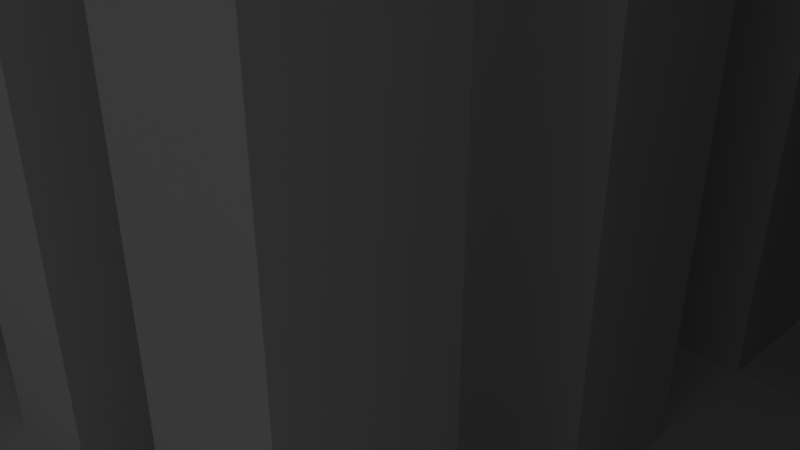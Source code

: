 # Source: city.blend  (saved by Blender 2.79.0; exported with 4.5.12 LTS)
import bpy
from mathutils import Matrix  # noqa: F401  (used for matrix-valued properties, if any)

bpy.ops.wm.read_factory_settings(use_empty=True)
scene = bpy.context.scene
scene.name = 'Scene'

# ---- collections
col_collection_1 = bpy.data.collections.new('Collection 1'); scene.collection.children.link(col_collection_1)

# ---- world
world_world = bpy.data.worlds.new('World'); scene.world = world_world
world_world.color = (0.05088, 0.05088, 0.05088)
world_world.use_sun_shadow = False
world_world.sun_shadow_jitter_overblur = 0.0
world_world.cycles.sampling_method = 'MANUAL'

# ---- cameras
cam_camera = bpy.data.cameras.new('Camera')
cam_camera.clip_end = 100.0
cam_camera.lens = 35.0
cam_camera.sensor_width = 32.0
cam_camera.sensor_height = 18.0
cam_camera.ortho_scale = 7.314
cam_camera.dof.focus_distance = 0.0

# ---- lights
light_lamp = bpy.data.lights.new('Lamp', 'POINT')
light_lamp.transmission_factor = 0.0
light_lamp.cutoff_distance = 30.0
light_lamp.energy = 100.0
light_lamp.shadow_buffer_clip_start = 1.001
light_lamp.shadow_soft_size = 0.1
light_lamp.shadow_maximum_resolution = 0.006
light_lamp.use_absolute_resolution = True

# ---- meshes
me_grid = bpy.data.meshes.new('Grid')
me_grid.from_pydata([(-1.0, -1.0, 0.0), (-0.7778, -1.0, 0.0), (-0.5556, -1.0, 0.0), (-0.3333, -1.0, 0.0), (-0.1111, -1.0, 0.0), (0.1111, -1.0, 0.0), (0.3333, -1.0, 0.0), (0.5556, -1.0, 0.0), (0.7778, -1.0, 0.0), (1.0, -1.0, 0.0), (-1.0, -0.7778, 0.0), (-0.7778, -0.7778, 0.0), (-0.5556, -0.7778, 0.0), (-0.3333, -0.7778, 0.0), (-0.1111, -0.7778, 0.0), (0.1111, -0.7778, 0.0), (0.3333, -0.7778, 0.0), (0.5556, -0.7778, 0.0), (0.7778, -0.7778, 0.0), (1.0, -0.7778, 0.0), (-1.0, -0.5556, 0.0), (-0.7778, -0.5556, 0.0), (-0.5556, -0.5556, 0.0), (-0.3333, -0.5556, 0.0), (-0.1111, -0.5556, 0.0), (0.1111, -0.5556, 0.0), (0.3333, -0.5556, 0.0), (0.5556, -0.5556, 0.0), (0.7778, -0.5556, 0.0), (1.0, -0.5556, 0.0), (-1.0, -0.3333, 0.0), (-0.7778, -0.3333, 0.0), (-0.5556, -0.3333, 0.0), (-0.3333, -0.3333, 0.0), (-0.1111, -0.3333, 0.0), (0.1111, -0.3333, 0.0), (0.3333, -0.3333, 0.0), (0.5556, -0.3333, 0.0), (0.7778, -0.3333, 0.0), (1.0, -0.3333, 0.0), (-1.0, -0.1111, 0.0), (-0.7778, -0.1111, 0.0), (-0.5556, -0.1111, 0.0), (-0.3333, -0.1111, 0.0), (-0.1111, -0.1111, 0.0), (0.1111, -0.1111, 0.0), (0.3333, -0.1111, 0.0), (0.5556, -0.1111, 0.0), (0.7778, -0.1111, 0.0), (1.0, -0.1111, 0.0), (-1.0, 0.1111, 0.0), (-0.7778, 0.1111, 0.0), (-0.5556, 0.1111, 0.0), (-0.3333, 0.1111, 0.0), (-0.1111, 0.1111, 0.0), (0.1111, 0.1111, 0.0), (0.3333, 0.1111, 0.0), (0.5556, 0.1111, 0.0), (0.7778, 0.1111, 0.0), (1.0, 0.1111, 0.0), (-1.0, 0.3333, 0.0), (-0.7778, 0.3333, 0.0), (-0.5556, 0.3333, 0.0), (-0.3333, 0.3333, 0.0), (-0.1111, 0.3333, 0.0), (0.1111, 0.3333, 0.0), (0.3333, 0.3333, 0.0), (0.5556, 0.3333, 0.0), (0.7778, 0.3333, 0.0), (1.0, 0.3333, 0.0), (-1.0, 0.5556, 0.0), (-0.7778, 0.5556, 0.0), (-0.5556, 0.5556, 0.0), (-0.3333, 0.5556, 0.0), (-0.1111, 0.5556, 0.0), (0.1111, 0.5556, 0.0), (0.3333, 0.5556, 0.0), (0.5556, 0.5556, 0.0), (0.7778, 0.5556, 0.0), (1.0, 0.5556, 0.0), (-1.0, 0.7778, 0.0), (-0.7778, 0.7778, 0.0), (-0.5556, 0.7778, 0.0), (-0.3333, 0.7778, 0.0), (-0.1111, 0.7778, 0.0), (0.1111, 0.7778, 0.0), (0.3333, 0.7778, 0.0), (0.5556, 0.7778, 0.0), (0.7778, 0.7778, 0.0), (1.0, 0.7778, 0.0), (-1.0, 1.0, 0.0), (-0.7778, 1.0, 0.0), (-0.5556, 1.0, 0.0), (-0.3333, 1.0, 0.0), (-0.1111, 1.0, 0.0), (0.1111, 1.0, 0.0), (0.3333, 1.0, 0.0), (0.5556, 1.0, 0.0), (0.7778, 1.0, 0.0), (1.0, 1.0, 0.0), (-1.0, -1.0, 0.0462), (-0.7778, -1.0, 0.0462), (-0.7778, -0.7778, 0.0462), (-1.0, -0.7778, 0.0462), (-0.7778, -1.0, 0.0462), (-0.5556, -1.0, 0.0462), (-0.5556, -0.7778, 0.0462), (-0.7778, -0.7778, 0.0462), (-0.5556, -1.0, 0.0462), (-0.3333, -1.0, 0.0462), (-0.3333, -0.7778, 0.0462), (-0.5556, -0.7778, 0.0462), (-0.3333, -1.0, 0.0462), (-0.1111, -1.0, 0.0462), (-0.1111, -0.7778, 0.0462), (-0.3333, -0.7778, 0.0462), (-0.1111, -1.0, 0.0462), (0.1111, -1.0, 0.0462), (0.1111, -0.7778, 0.0462), (-0.1111, -0.7778, 0.0462), (0.1111, -1.0, 0.0462), (0.3333, -1.0, 0.0462), (0.3333, -0.7778, 0.0462), (0.1111, -0.7778, 0.0462), (0.3333, -1.0, 0.0462), (0.5556, -1.0, 0.0462), (0.5556, -0.7778, 0.0462), (0.3333, -0.7778, 0.0462), (0.5556, -1.0, 0.0462), (0.7778, -1.0, 0.0462), (0.7778, -0.7778, 0.0462), (0.5556, -0.7778, 0.0462), (0.7778, -1.0, 0.0462), (1.0, -1.0, 0.0462), (1.0, -0.7778, 0.0462), (0.7778, -0.7778, 0.0462), (-1.0, -0.7778, 0.0462), (-0.7778, -0.7778, 0.0462), (-0.7778, -0.5556, 0.0462), (-1.0, -0.5556, 0.0462), (-0.7778, -0.7778, 2.882), (-0.5556, -0.7778, 2.882), (-0.5556, -0.5556, 2.882), (-0.7778, -0.5556, 2.882), (-0.5556, -0.7778, 0.0462), (-0.3333, -0.7778, 0.0462), (-0.3333, -0.5556, 0.0462), (-0.5556, -0.5556, 0.0462), (-0.3333, -0.7778, 3.394), (-0.1111, -0.7778, 3.394), (-0.1111, -0.5556, 3.394), (-0.3333, -0.5556, 3.394), (-0.1111, -0.7778, 0.0462), (0.1111, -0.7778, 0.0462), (0.1111, -0.5556, 0.0462), (-0.1111, -0.5556, 0.0462), (0.1111, -0.7778, 3.038), (0.3333, -0.7778, 3.038), (0.3333, -0.5556, 3.038), (0.1111, -0.5556, 3.038), (0.3333, -0.7778, 0.0462), (0.5556, -0.7778, 0.0462), (0.5556, -0.5556, 0.0462), (0.3333, -0.5556, 0.0462), (0.5556, -0.7778, 2.882), (0.7778, -0.7778, 2.882), (0.7778, -0.5556, 2.882), (0.5556, -0.5556, 2.882), (0.7778, -0.7778, 0.0462), (1.0, -0.7778, 0.0462), (1.0, -0.5556, 0.0462), (0.7778, -0.5556, 0.0462), (-1.0, -0.5556, 0.0462), (-0.7778, -0.5556, 0.0462), (-0.7778, -0.3333, 0.0462), (-1.0, -0.3333, 0.0462), (-0.7778, -0.5556, 0.0462), (-0.5556, -0.5556, 0.0462), (-0.5556, -0.3333, 0.0462), (-0.7778, -0.3333, 0.0462), (-0.5556, -0.5556, 0.0462), (-0.3333, -0.5556, 0.0462), (-0.3333, -0.3333, 0.0462), (-0.5556, -0.3333, 0.0462), (-0.3333, -0.5556, 0.0462), (-0.1111, -0.5556, 0.0462), (-0.1111, -0.3333, 0.0462), (-0.3333, -0.3333, 0.0462), (-0.1111, -0.5556, 0.0462), (0.1111, -0.5556, 0.0462), (0.1111, -0.3333, 0.0462), (-0.1111, -0.3333, 0.0462), (0.1111, -0.5556, 0.0462), (0.3333, -0.5556, 0.0462), (0.3333, -0.3333, 0.0462), (0.1111, -0.3333, 0.0462), (0.3333, -0.5556, 0.0462), (0.5556, -0.5556, 0.0462), (0.5556, -0.3333, 0.0462), (0.3333, -0.3333, 0.0462), (0.5556, -0.5556, 0.0462), (0.7778, -0.5556, 0.0462), (0.7778, -0.3333, 0.0462), (0.5556, -0.3333, 0.0462), (0.7778, -0.5556, 0.0462), (1.0, -0.5556, 0.0462), (1.0, -0.3333, 0.0462), (0.7778, -0.3333, 0.0462), (-1.0, -0.3333, 0.0462), (-0.7778, -0.3333, 0.0462), (-0.7778, -0.1111, 0.0462), (-1.0, -0.1111, 0.0462), (-0.7778, -0.3333, 3.038), (-0.5556, -0.3333, 3.038), (-0.5556, -0.1111, 3.038), (-0.7778, -0.1111, 3.038), (-0.5556, -0.3333, 0.0462), (-0.3333, -0.3333, 0.0462), (-0.3333, -0.1111, 0.0462), (-0.5556, -0.1111, 0.0462), (-0.3333, -0.3333, 3.394), (-0.1111, -0.3333, 3.394), (-0.1111, -0.1111, 3.394), (-0.3333, -0.1111, 3.394), (-0.1111, -0.3333, 0.0462), (0.1111, -0.3333, 0.0462), (0.1111, -0.1111, 0.0462), (-0.1111, -0.1111, 0.0462), (0.1111, -0.3333, 2.882), (0.3333, -0.3333, 2.882), (0.3333, -0.1111, 2.882), (0.1111, -0.1111, 2.882), (0.3333, -0.3333, 0.0462), (0.5556, -0.3333, 0.0462), (0.5556, -0.1111, 0.0462), (0.3333, -0.1111, 0.0462), (0.5556, -0.3333, 3.235), (0.7778, -0.3333, 3.235), (0.7778, -0.1111, 3.235), (0.5556, -0.1111, 3.235), (0.7778, -0.3333, 0.0462), (1.0, -0.3333, 0.0462), (1.0, -0.1111, 0.0462), (0.7778, -0.1111, 0.0462), (-1.0, -0.1111, 0.0462), (-0.7778, -0.1111, 0.0462), (-0.7778, 0.1111, 0.0462), (-1.0, 0.1111, 0.0462), (-0.7778, -0.1111, 0.0462), (-0.5556, -0.1111, 0.0462), (-0.5556, 0.1111, 0.0462), (-0.7778, 0.1111, 0.0462), (-0.5556, -0.1111, 0.0462), (-0.3333, -0.1111, 0.0462), (-0.3333, 0.1111, 0.0462), (-0.5556, 0.1111, 0.0462), (-0.3333, -0.1111, 0.0462), (-0.1111, -0.1111, 0.0462), (-0.1111, 0.1111, 0.0462), (-0.3333, 0.1111, 0.0462), (-0.1111, -0.1111, 0.0462), (0.1111, -0.1111, 0.0462), (0.1111, 0.1111, 0.0462), (-0.1111, 0.1111, 0.0462), (0.1111, -0.1111, 0.0462), (0.3333, -0.1111, 0.0462), (0.3333, 0.1111, 0.0462), (0.1111, 0.1111, 0.0462), (0.3333, -0.1111, 0.0462), (0.5556, -0.1111, 0.0462), (0.5556, 0.1111, 0.0462), (0.3333, 0.1111, 0.0462), (0.5556, -0.1111, 0.0462), (0.7778, -0.1111, 0.0462), (0.7778, 0.1111, 0.0462), (0.5556, 0.1111, 0.0462), (0.7778, -0.1111, 0.0462), (1.0, -0.1111, 0.0462), (1.0, 0.1111, 0.0462), (0.7778, 0.1111, 0.0462), (-1.0, 0.1111, 0.0462), (-0.7778, 0.1111, 0.0462), (-0.7778, 0.3333, 0.0462), (-1.0, 0.3333, 0.0462), (-0.7778, 0.1111, 2.882), (-0.5556, 0.1111, 2.882), (-0.5556, 0.3333, 2.882), (-0.7778, 0.3333, 2.882), (-0.5556, 0.1111, 0.0462), (-0.3333, 0.1111, 0.0462), (-0.3333, 0.3333, 0.0462), (-0.5556, 0.3333, 0.0462), (-0.3333, 0.1111, 3.038), (-0.1111, 0.1111, 3.038), (-0.1111, 0.3333, 3.038), (-0.3333, 0.3333, 3.038), (-0.1111, 0.1111, 0.0462), (0.1111, 0.1111, 0.0462), (0.1111, 0.3333, 0.0462), (-0.1111, 0.3333, 0.0462), (0.1111, 0.1111, 3.394), (0.3333, 0.1111, 3.394), (0.3333, 0.3333, 3.394), (0.1111, 0.3333, 3.394), (0.3333, 0.1111, 0.0462), (0.5556, 0.1111, 0.0462), (0.5556, 0.3333, 0.0462), (0.3333, 0.3333, 0.0462), (0.5556, 0.1111, 3.394), (0.7778, 0.1111, 3.394), (0.7778, 0.3333, 3.394), (0.5556, 0.3333, 3.394), (0.7778, 0.1111, 0.0462), (1.0, 0.1111, 0.0462), (1.0, 0.3333, 0.0462), (0.7778, 0.3333, 0.0462), (-1.0, 0.3333, 0.0462), (-0.7778, 0.3333, 0.0462), (-0.7778, 0.5556, 0.0462), (-1.0, 0.5556, 0.0462), (-0.7778, 0.3333, 0.0462), (-0.5556, 0.3333, 0.0462), (-0.5556, 0.5556, 0.0462), (-0.7778, 0.5556, 0.0462), (-0.5556, 0.3333, 0.0462), (-0.3333, 0.3333, 0.0462), (-0.3333, 0.5556, 0.0462), (-0.5556, 0.5556, 0.0462), (-0.3333, 0.3333, 0.0462), (-0.1111, 0.3333, 0.0462), (-0.1111, 0.5556, 0.0462), (-0.3333, 0.5556, 0.0462), (-0.1111, 0.3333, 0.0462), (0.1111, 0.3333, 0.0462), (0.1111, 0.5556, 0.0462), (-0.1111, 0.5556, 0.0462), (0.1111, 0.3333, 0.0462), (0.3333, 0.3333, 0.0462), (0.3333, 0.5556, 0.0462), (0.1111, 0.5556, 0.0462), (0.3333, 0.3333, 0.0462), (0.5556, 0.3333, 0.0462), (0.5556, 0.5556, 0.0462), (0.3333, 0.5556, 0.0462), (0.5556, 0.3333, 0.0462), (0.7778, 0.3333, 0.0462), (0.7778, 0.5556, 0.0462), (0.5556, 0.5556, 0.0462), (0.7778, 0.3333, 0.0462), (1.0, 0.3333, 0.0462), (1.0, 0.5556, 0.0462), (0.7778, 0.5556, 0.0462), (-1.0, 0.5556, 0.0462), (-0.7778, 0.5556, 0.0462), (-0.7778, 0.7778, 0.0462), (-1.0, 0.7778, 0.0462), (-0.7778, 0.5556, 3.394), (-0.5556, 0.5556, 3.394), (-0.5556, 0.7778, 3.394), (-0.7778, 0.7778, 3.394), (-0.5556, 0.5556, 0.0462), (-0.3333, 0.5556, 0.0462), (-0.3333, 0.7778, 0.0462), (-0.5556, 0.7778, 0.0462), (-0.3333, 0.5556, 3.146), (-0.1111, 0.5556, 3.146), (-0.1111, 0.7778, 3.146), (-0.3333, 0.7778, 3.146), (-0.1111, 0.5556, 0.0462), (0.1111, 0.5556, 0.0462), (0.1111, 0.7778, 0.0462), (-0.1111, 0.7778, 0.0462), (0.1111, 0.5556, 2.844), (0.3333, 0.5556, 2.844), (0.3333, 0.7778, 2.844), (0.1111, 0.7778, 2.844), (0.3333, 0.5556, 0.0462), (0.5556, 0.5556, 0.0462), (0.5556, 0.7778, 0.0462), (0.3333, 0.7778, 0.0462), (0.5556, 0.5556, 3.145), (0.7778, 0.5556, 3.145), (0.7778, 0.7778, 3.145), (0.5556, 0.7778, 3.145), (0.7778, 0.5556, 0.0462), (1.0, 0.5556, 0.0462), (1.0, 0.7778, 0.0462), (0.7778, 0.7778, 0.0462), (-1.0, 0.7778, 0.0462), (-0.7778, 0.7778, 0.0462), (-0.7778, 1.0, 0.0462), (-1.0, 1.0, 0.0462), (-0.7778, 0.7778, 0.0462), (-0.5556, 0.7778, 0.0462), (-0.5556, 1.0, 0.0462), (-0.7778, 1.0, 0.0462), (-0.5556, 0.7778, 0.0462), (-0.3333, 0.7778, 0.0462), (-0.3333, 1.0, 0.0462), (-0.5556, 1.0, 0.0462), (-0.3333, 0.7778, 0.0462), (-0.1111, 0.7778, 0.0462), (-0.1111, 1.0, 0.0462), (-0.3333, 1.0, 0.0462), (-0.1111, 0.7778, 0.0462), (0.1111, 0.7778, 0.0462), (0.1111, 1.0, 0.0462), (-0.1111, 1.0, 0.0462), (0.1111, 0.7778, 0.0462), (0.3333, 0.7778, 0.0462), (0.3333, 1.0, 0.0462), (0.1111, 1.0, 0.0462), (0.3333, 0.7778, 0.0462), (0.5556, 0.7778, 0.0462), (0.5556, 1.0, 0.0462), (0.3333, 1.0, 0.0462), (0.5556, 0.7778, 0.0462), (0.7778, 0.7778, 0.0462), (0.7778, 1.0, 0.0462), (0.5556, 1.0, 0.0462), (0.7778, 0.7778, 0.0462), (1.0, 0.7778, 0.0462), (1.0, 1.0, 0.0462), (0.7778, 1.0, 0.0462)], [], [(100, 101, 102, 103), (1, 101, 100, 0), (11, 102, 101, 1), (10, 103, 102, 11), (0, 100, 103, 10), (104, 105, 106, 107), (2, 105, 104, 1), (12, 106, 105, 2), (11, 107, 106, 12), (1, 104, 107, 11), (108, 109, 110, 111), (3, 109, 108, 2), (13, 110, 109, 3), (12, 111, 110, 13), (2, 108, 111, 12), (112, 113, 114, 115), (4, 113, 112, 3), (14, 114, 113, 4), (13, 115, 114, 14), (3, 112, 115, 13), (116, 117, 118, 119), (5, 117, 116, 4), (15, 118, 117, 5), (14, 119, 118, 15), (4, 116, 119, 14), (120, 121, 122, 123), (6, 121, 120, 5), (16, 122, 121, 6), (15, 123, 122, 16), (5, 120, 123, 15), (124, 125, 126, 127), (7, 125, 124, 6), (17, 126, 125, 7), (16, 127, 126, 17), (6, 124, 127, 16), (128, 129, 130, 131), (8, 129, 128, 7), (18, 130, 129, 8), (17, 131, 130, 18), (7, 128, 131, 17), (132, 133, 134, 135), (9, 133, 132, 8), (19, 134, 133, 9), (18, 135, 134, 19), (8, 132, 135, 18), (136, 137, 138, 139), (11, 137, 136, 10), (21, 138, 137, 11), (20, 139, 138, 21), (10, 136, 139, 20), (140, 141, 142, 143), (12, 141, 140, 11), (22, 142, 141, 12), (21, 143, 142, 22), (11, 140, 143, 21), (144, 145, 146, 147), (13, 145, 144, 12), (23, 146, 145, 13), (22, 147, 146, 23), (12, 144, 147, 22), (148, 149, 150, 151), (14, 149, 148, 13), (24, 150, 149, 14), (23, 151, 150, 24), (13, 148, 151, 23), (152, 153, 154, 155), (15, 153, 152, 14), (25, 154, 153, 15), (24, 155, 154, 25), (14, 152, 155, 24), (156, 157, 158, 159), (16, 157, 156, 15), (26, 158, 157, 16), (25, 159, 158, 26), (15, 156, 159, 25), (160, 161, 162, 163), (17, 161, 160, 16), (27, 162, 161, 17), (26, 163, 162, 27), (16, 160, 163, 26), (164, 165, 166, 167), (18, 165, 164, 17), (28, 166, 165, 18), (27, 167, 166, 28), (17, 164, 167, 27), (168, 169, 170, 171), (19, 169, 168, 18), (29, 170, 169, 19), (28, 171, 170, 29), (18, 168, 171, 28), (172, 173, 174, 175), (21, 173, 172, 20), (31, 174, 173, 21), (30, 175, 174, 31), (20, 172, 175, 30), (176, 177, 178, 179), (22, 177, 176, 21), (32, 178, 177, 22), (31, 179, 178, 32), (21, 176, 179, 31), (180, 181, 182, 183), (23, 181, 180, 22), (33, 182, 181, 23), (32, 183, 182, 33), (22, 180, 183, 32), (184, 185, 186, 187), (24, 185, 184, 23), (34, 186, 185, 24), (33, 187, 186, 34), (23, 184, 187, 33), (188, 189, 190, 191), (25, 189, 188, 24), (35, 190, 189, 25), (34, 191, 190, 35), (24, 188, 191, 34), (192, 193, 194, 195), (26, 193, 192, 25), (36, 194, 193, 26), (35, 195, 194, 36), (25, 192, 195, 35), (196, 197, 198, 199), (27, 197, 196, 26), (37, 198, 197, 27), (36, 199, 198, 37), (26, 196, 199, 36), (200, 201, 202, 203), (28, 201, 200, 27), (38, 202, 201, 28), (37, 203, 202, 38), (27, 200, 203, 37), (204, 205, 206, 207), (29, 205, 204, 28), (39, 206, 205, 29), (38, 207, 206, 39), (28, 204, 207, 38), (208, 209, 210, 211), (31, 209, 208, 30), (41, 210, 209, 31), (40, 211, 210, 41), (30, 208, 211, 40), (212, 213, 214, 215), (32, 213, 212, 31), (42, 214, 213, 32), (41, 215, 214, 42), (31, 212, 215, 41), (216, 217, 218, 219), (33, 217, 216, 32), (43, 218, 217, 33), (42, 219, 218, 43), (32, 216, 219, 42), (220, 221, 222, 223), (34, 221, 220, 33), (44, 222, 221, 34), (43, 223, 222, 44), (33, 220, 223, 43), (224, 225, 226, 227), (35, 225, 224, 34), (45, 226, 225, 35), (44, 227, 226, 45), (34, 224, 227, 44), (228, 229, 230, 231), (36, 229, 228, 35), (46, 230, 229, 36), (45, 231, 230, 46), (35, 228, 231, 45), (232, 233, 234, 235), (37, 233, 232, 36), (47, 234, 233, 37), (46, 235, 234, 47), (36, 232, 235, 46), (236, 237, 238, 239), (38, 237, 236, 37), (48, 238, 237, 38), (47, 239, 238, 48), (37, 236, 239, 47), (240, 241, 242, 243), (39, 241, 240, 38), (49, 242, 241, 39), (48, 243, 242, 49), (38, 240, 243, 48), (244, 245, 246, 247), (41, 245, 244, 40), (51, 246, 245, 41), (50, 247, 246, 51), (40, 244, 247, 50), (248, 249, 250, 251), (42, 249, 248, 41), (52, 250, 249, 42), (51, 251, 250, 52), (41, 248, 251, 51), (252, 253, 254, 255), (43, 253, 252, 42), (53, 254, 253, 43), (52, 255, 254, 53), (42, 252, 255, 52), (256, 257, 258, 259), (44, 257, 256, 43), (54, 258, 257, 44), (53, 259, 258, 54), (43, 256, 259, 53), (260, 261, 262, 263), (45, 261, 260, 44), (55, 262, 261, 45), (54, 263, 262, 55), (44, 260, 263, 54), (264, 265, 266, 267), (46, 265, 264, 45), (56, 266, 265, 46), (55, 267, 266, 56), (45, 264, 267, 55), (268, 269, 270, 271), (47, 269, 268, 46), (57, 270, 269, 47), (56, 271, 270, 57), (46, 268, 271, 56), (272, 273, 274, 275), (48, 273, 272, 47), (58, 274, 273, 48), (57, 275, 274, 58), (47, 272, 275, 57), (276, 277, 278, 279), (49, 277, 276, 48), (59, 278, 277, 49), (58, 279, 278, 59), (48, 276, 279, 58), (280, 281, 282, 283), (51, 281, 280, 50), (61, 282, 281, 51), (60, 283, 282, 61), (50, 280, 283, 60), (284, 285, 286, 287), (52, 285, 284, 51), (62, 286, 285, 52), (61, 287, 286, 62), (51, 284, 287, 61), (288, 289, 290, 291), (53, 289, 288, 52), (63, 290, 289, 53), (62, 291, 290, 63), (52, 288, 291, 62), (292, 293, 294, 295), (54, 293, 292, 53), (64, 294, 293, 54), (63, 295, 294, 64), (53, 292, 295, 63), (296, 297, 298, 299), (55, 297, 296, 54), (65, 298, 297, 55), (64, 299, 298, 65), (54, 296, 299, 64), (300, 301, 302, 303), (56, 301, 300, 55), (66, 302, 301, 56), (65, 303, 302, 66), (55, 300, 303, 65), (304, 305, 306, 307), (57, 305, 304, 56), (67, 306, 305, 57), (66, 307, 306, 67), (56, 304, 307, 66), (308, 309, 310, 311), (58, 309, 308, 57), (68, 310, 309, 58), (67, 311, 310, 68), (57, 308, 311, 67), (312, 313, 314, 315), (59, 313, 312, 58), (69, 314, 313, 59), (68, 315, 314, 69), (58, 312, 315, 68), (316, 317, 318, 319), (61, 317, 316, 60), (71, 318, 317, 61), (70, 319, 318, 71), (60, 316, 319, 70), (320, 321, 322, 323), (62, 321, 320, 61), (72, 322, 321, 62), (71, 323, 322, 72), (61, 320, 323, 71), (324, 325, 326, 327), (63, 325, 324, 62), (73, 326, 325, 63), (72, 327, 326, 73), (62, 324, 327, 72), (328, 329, 330, 331), (64, 329, 328, 63), (74, 330, 329, 64), (73, 331, 330, 74), (63, 328, 331, 73), (332, 333, 334, 335), (65, 333, 332, 64), (75, 334, 333, 65), (74, 335, 334, 75), (64, 332, 335, 74), (336, 337, 338, 339), (66, 337, 336, 65), (76, 338, 337, 66), (75, 339, 338, 76), (65, 336, 339, 75), (340, 341, 342, 343), (67, 341, 340, 66), (77, 342, 341, 67), (76, 343, 342, 77), (66, 340, 343, 76), (344, 345, 346, 347), (68, 345, 344, 67), (78, 346, 345, 68), (77, 347, 346, 78), (67, 344, 347, 77), (348, 349, 350, 351), (69, 349, 348, 68), (79, 350, 349, 69), (78, 351, 350, 79), (68, 348, 351, 78), (352, 353, 354, 355), (71, 353, 352, 70), (81, 354, 353, 71), (80, 355, 354, 81), (70, 352, 355, 80), (356, 357, 358, 359), (72, 357, 356, 71), (82, 358, 357, 72), (81, 359, 358, 82), (71, 356, 359, 81), (360, 361, 362, 363), (73, 361, 360, 72), (83, 362, 361, 73), (82, 363, 362, 83), (72, 360, 363, 82), (364, 365, 366, 367), (74, 365, 364, 73), (84, 366, 365, 74), (83, 367, 366, 84), (73, 364, 367, 83), (368, 369, 370, 371), (75, 369, 368, 74), (85, 370, 369, 75), (84, 371, 370, 85), (74, 368, 371, 84), (372, 373, 374, 375), (76, 373, 372, 75), (86, 374, 373, 76), (85, 375, 374, 86), (75, 372, 375, 85), (376, 377, 378, 379), (77, 377, 376, 76), (87, 378, 377, 77), (86, 379, 378, 87), (76, 376, 379, 86), (380, 381, 382, 383), (78, 381, 380, 77), (88, 382, 381, 78), (87, 383, 382, 88), (77, 380, 383, 87), (384, 385, 386, 387), (79, 385, 384, 78), (89, 386, 385, 79), (88, 387, 386, 89), (78, 384, 387, 88), (388, 389, 390, 391), (81, 389, 388, 80), (91, 390, 389, 81), (90, 391, 390, 91), (80, 388, 391, 90), (392, 393, 394, 395), (82, 393, 392, 81), (92, 394, 393, 82), (91, 395, 394, 92), (81, 392, 395, 91), (396, 397, 398, 399), (83, 397, 396, 82), (93, 398, 397, 83), (92, 399, 398, 93), (82, 396, 399, 92), (400, 401, 402, 403), (84, 401, 400, 83), (94, 402, 401, 84), (93, 403, 402, 94), (83, 400, 403, 93), (404, 405, 406, 407), (85, 405, 404, 84), (95, 406, 405, 85), (94, 407, 406, 95), (84, 404, 407, 94), (408, 409, 410, 411), (86, 409, 408, 85), (96, 410, 409, 86), (95, 411, 410, 96), (85, 408, 411, 95), (412, 413, 414, 415), (87, 413, 412, 86), (97, 414, 413, 87), (96, 415, 414, 97), (86, 412, 415, 96), (416, 417, 418, 419), (88, 417, 416, 87), (98, 418, 417, 88), (97, 419, 418, 98), (87, 416, 419, 97), (420, 421, 422, 423), (89, 421, 420, 88), (99, 422, 421, 89), (98, 423, 422, 99), (88, 420, 423, 98)])
me_grid.use_remesh_preserve_volume = False
me_grid.use_remesh_preserve_attributes = False
me_grid.use_mirror_vertex_groups = False
me_grid.update()

# ---- objects
ob_grid = bpy.data.objects.new('Grid', me_grid)
ob_lamp = bpy.data.objects.new('Lamp', light_lamp)
ob_camera = bpy.data.objects.new('Camera', cam_camera)

# ---- transforms, parenting, visibility, modifiers, constraints
ob_grid.location = (-0.01084, -0.02405, 0.0003934)
ob_grid.scale = (6.0, 6.0, 6.0)
ob_grid.lineart.crease_threshold = 0.0
_m = ob_grid.modifiers.new('Array', 'ARRAY')
_m.count = 4
_m.constant_offset_displace = (0.0, 0.0, 0.0)
_m = ob_grid.modifiers.new('Array.001', 'ARRAY')
_m.count = 4
_m.constant_offset_displace = (0.0, 0.0, 0.0)
_m.relative_offset_displace = (0.0, 1.0, 0.0)
ob_lamp.location = (4.076, 1.005, 5.904)
ob_lamp.rotation_euler = (0.6503, 0.05522, 1.866)
ob_lamp.lock_rotations_4d = False
ob_lamp.empty_display_type = 'ARROWS'
ob_lamp.color = (0.0, 0.0, 0.0, 0.0)
ob_lamp.lineart.crease_threshold = 0.0
ob_camera.location = (7.481, -6.508, 5.344)
ob_camera.rotation_euler = (1.109, 0.0, 0.8149)
ob_camera.lock_rotations_4d = False
ob_camera.empty_display_type = 'ARROWS'
ob_camera.color = (0.0, 0.0, 0.0, 0.0)
ob_camera.display_type = 'WIRE'
ob_camera.lineart.crease_threshold = 0.0

# ---- collection membership
col_collection_1.objects.link(ob_grid)
col_collection_1.objects.link(ob_lamp)
col_collection_1.objects.link(ob_camera)

# ---- scene / render settings (as saved in the file)
scene.camera = ob_camera
scene.frame_start = 1; scene.frame_end = 250; scene.frame_set(1)
scene.render.engine = 'CYCLES'
scene.render.resolution_percentage = 50
scene.render.dither_intensity = 0.0
scene.cycles.use_denoising = False
scene.cycles.samples = 128
scene.cycles.sampling_pattern = 'TABULATED_SOBOL'
scene.cycles.use_adaptive_sampling = False
scene.cycles.use_light_tree = False
scene.cycles.blur_glossy = 0.0
scene.cycles.sample_clamp_indirect = 0.0
scene.view_settings.view_transform = 'Standard'
bpy.context.view_layer.update()

